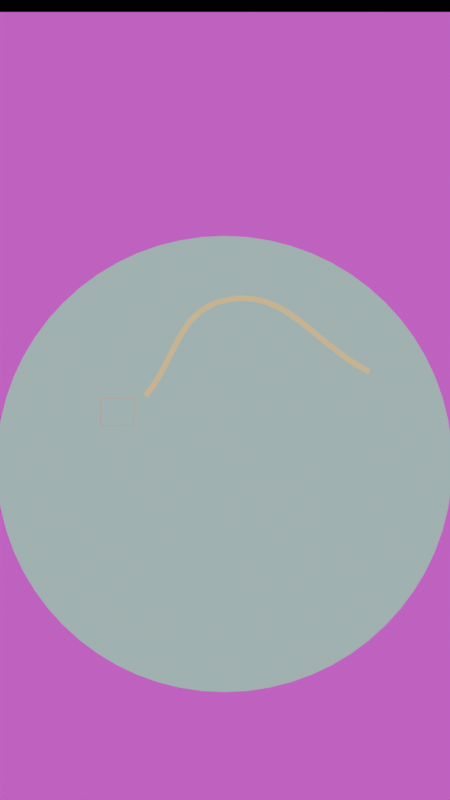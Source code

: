 # Source: borrow-mobile.blend  (saved by Blender 5.2.45; exported with 4.5.12 LTS)
import bpy
from mathutils import Matrix  # noqa: F401  (used for matrix-valued properties, if any)

bpy.ops.wm.read_factory_settings(use_empty=True)
scene = bpy.context.scene
scene.name = 'Scene'

# ---- images (referenced by path relative to the original .blend; pixels are not part of the script)
import os
ASSET_DIR = os.environ.get("B2B_ASSET_DIR", "")  # directory of the original .blend (textures are referenced by path, not embedded)
HERE = os.path.dirname(os.path.abspath(__file__))  # packed textures are extracted next to this script under _unpacked/

def load_image(name, relpath, width, height, colorspace="sRGB"):
    """Load a texture the original file referenced (path relative to the .blend, or extracted next to this script)."""
    p = next((c for c in (os.path.join(HERE, relpath), os.path.join(ASSET_DIR, relpath)) if relpath and os.path.exists(c)), "")
    if p:
        img = bpy.data.images.load(p, check_existing=True)
        img.name = name
    else:  # same state as the original file: an image datablock whose file is absent (Cycles renders it pink)
        img = bpy.data.images.new(name, width, height)
        img.source = "FILE"
        img.filepath = "//" + (relpath or name)
    img.colorspace_settings.name = colorspace
    return img
img_garden_001_jpg = load_image('garden-001.jpg', 'garden-001.jpg', 1024, 1024, 'sRGB')

# ---- materials (node trees are filled in below, after node groups)
mat_env_photo_1 = bpy.data.materials.new('ENV_Photo_1')
mat_env_watermaterial = bpy.data.materials.new('ENV_WaterMaterial')
mat_prop_framematerial = bpy.data.materials.new('PROP_FrameMaterial')
mat_guide_gold = bpy.data.materials.new('GUIDE_Gold')

# ---- material node trees
mat_env_photo_1.use_nodes = True; mat_env_photo_1.node_tree.nodes.clear()
_N = mat_env_photo_1.node_tree.nodes; _L = mat_env_photo_1.node_tree.links
n0 = _N.new('ShaderNodeOutputMaterial'); n0.name = 'Material Output'; n0.location = (0, 0)
n1 = _N.new('ShaderNodeEmission'); n1.name = 'Emission'; n1.location = (0, 0)
n1.inputs[1].default_value = 0.75
n2 = _N.new('ShaderNodeTexImage'); n2.name = 'Image Texture'; n2.location = (0, 0)
n2.image = img_garden_001_jpg
_L.new(n2.outputs[0], n1.inputs[0])
_L.new(n1.outputs[0], n0.inputs[0])
n0.is_active_output = True
mat_env_watermaterial.use_nodes = True; mat_env_watermaterial.node_tree.nodes.clear()
_N = mat_env_watermaterial.node_tree.nodes; _L = mat_env_watermaterial.node_tree.links
n0 = _N.new('ShaderNodeOutputMaterial'); n0.name = 'Material Output'; n0.location = (0, 0)
n1 = _N.new('ShaderNodeEmission'); n1.name = 'Emission'; n1.location = (0, 0)
n1.inputs[0].default_value = (0.42, 0.66, 0.64, 1.0)
n1.inputs[1].default_value = 0.9
_L.new(n1.outputs[0], n0.inputs[0])
n0.is_active_output = True
mat_prop_framematerial.use_nodes = True; mat_prop_framematerial.node_tree.nodes.clear()
_N = mat_prop_framematerial.node_tree.nodes; _L = mat_prop_framematerial.node_tree.links
n0 = _N.new('ShaderNodeOutputMaterial'); n0.name = 'Material Output'; n0.location = (0, 0)
n1 = _N.new('ShaderNodeEmission'); n1.name = 'Emission'; n1.location = (0, 0)
n1.inputs[0].default_value = (0.61, 0.3, 0.21, 1.0)
n1.inputs[1].default_value = 1.2
_L.new(n1.outputs[0], n0.inputs[0])
n0.is_active_output = True
mat_guide_gold.use_nodes = True; mat_guide_gold.node_tree.nodes.clear()
_N = mat_guide_gold.node_tree.nodes; _L = mat_guide_gold.node_tree.links
n0 = _N.new('ShaderNodeOutputMaterial'); n0.name = 'Material Output'; n0.location = (0, 0)
n1 = _N.new('ShaderNodeEmission'); n1.name = 'Emission'; n1.location = (0, 0)
n1.inputs[0].default_value = (0.74, 0.52, 0.19, 1.0)
n1.inputs[1].default_value = 1.3
_L.new(n1.outputs[0], n0.inputs[0])
n0.is_active_output = True

# ---- cameras
cam_camera = bpy.data.cameras.new('Camera')
cam_camera.type = 'ORTHO'
cam_camera.ortho_scale = 10.0

# ---- meshes
me_plane = bpy.data.meshes.new('Plane')
me_plane.from_pydata([(-5.0, -5.0, 0.0), (5.0, -5.0, 0.0), (-5.0, 5.0, 0.0), (5.0, 5.0, 0.0)], [], [(0, 1, 3, 2)])
_uv = me_plane.uv_layers.new(name='UVMap')
_uv.uv.foreach_set('vector', [0.0, 0.0, 1.0, 0.0, 1.0, 1.0, 0.0, 1.0])
me_plane.materials.append(mat_env_photo_1)
me_plane.update()
me_circle = bpy.data.meshes.new('Circle')
me_circle.from_pydata([(0.0, 3.0, 0.0), (-0.2941, 2.986, 0.0), (-0.5853, 2.942, 0.0), (-0.8709, 2.871, 0.0), (-1.148, 2.772, 0.0), (-1.414, 2.646, 0.0), (-1.667, 2.494, 0.0), (-1.903, 2.319, 0.0), (-2.121, 2.121, 0.0), (-2.319, 1.903, 0.0), (-2.494, 1.667, 0.0), (-2.646, 1.414, 0.0), (-2.772, 1.148, 0.0), (-2.871, 0.8709, 0.0), (-2.942, 0.5853, 0.0), (-2.986, 0.2941, 0.0), (-3.0, 0.0, 0.0), (-2.986, -0.2941, 0.0), (-2.942, -0.5853, 0.0), (-2.871, -0.8709, 0.0), (-2.772, -1.148, 0.0), (-2.646, -1.414, 0.0), (-2.494, -1.667, 0.0), (-2.319, -1.903, 0.0), (-2.121, -2.121, 0.0), (-1.903, -2.319, 0.0), (-1.667, -2.494, 0.0), (-1.414, -2.646, 0.0), (-1.148, -2.772, 0.0), (-0.8709, -2.871, 0.0), (-0.5853, -2.942, 0.0), (-0.2941, -2.986, 0.0), (0.0, -3.0, 0.0), (0.2941, -2.986, 0.0), (0.5853, -2.942, 0.0), (0.8709, -2.871, 0.0), (1.148, -2.772, 0.0), (1.414, -2.646, 0.0), (1.667, -2.494, 0.0), (1.903, -2.319, 0.0), (2.121, -2.121, 0.0), (2.319, -1.903, 0.0), (2.494, -1.667, 0.0), (2.646, -1.414, 0.0), (2.772, -1.148, 0.0), (2.871, -0.8709, 0.0), (2.942, -0.5853, 0.0), (2.986, -0.2941, 0.0), (3.0, 0.0, 0.0), (2.986, 0.2941, 0.0), (2.942, 0.5853, 0.0), (2.871, 0.8709, 0.0), (2.772, 1.148, 0.0), (2.646, 1.414, 0.0), (2.494, 1.667, 0.0), (2.319, 1.903, 0.0), (2.121, 2.121, 0.0), (1.903, 2.319, 0.0), (1.667, 2.494, 0.0), (1.414, 2.646, 0.0), (1.148, 2.772, 0.0), (0.8709, 2.871, 0.0), (0.5853, 2.942, 0.0), (0.2941, 2.986, 0.0)], [], [(0, 1, 2, 3, 4, 5, 6, 7, 8, 9, 10, 11, 12, 13, 14, 15, 16, 17, 18, 19, 20, 21, 22, 23, 24, 25, 26, 27, 28, 29, 30, 31, 32, 33, 34, 35, 36, 37, 38, 39, 40, 41, 42, 43, 44, 45, 46, 47, 48, 49, 50, 51, 52, 53, 54, 55, 56, 57, 58, 59, 60, 61, 62, 63)])
_uv = me_circle.uv_layers.new(name='UVMap')
_uv.uv.foreach_set('vector', [0.5, 1.0, 0.451, 0.9976, 0.4025, 0.9904, 0.3549, 0.9785, 0.3087, 0.9619, 0.2643, 0.941, 0.2222, 0.9157, 0.1828, 0.8865, 0.1464, 0.8536, 0.1135, 0.8172, 0.08427, 0.7778, 0.05904, 0.7357, 0.03806, 0.6913, 0.02153, 0.6451, 0.009607, 0.5975, 0.002408, 0.549, 0.0, 0.5, 0.002408, 0.451, 0.009607, 0.4025, 0.02153, 0.3549, 0.03806, 0.3087, 0.05904, 0.2643, 0.08427, 0.2222, 0.1135, 0.1828, 0.1464, 0.1464, 0.1828, 0.1135, 0.2222, 0.08427, 0.2643, 0.05904, 0.3087, 0.03806, 0.3549, 0.02153, 0.4025, 0.009607, 0.451, 0.002408, 0.5, 0.0, 0.549, 0.002408, 0.5975, 0.009607, 0.6451, 0.02153, 0.6913, 0.03806, 0.7357, 0.05904, 0.7778, 0.08427, 0.8172, 0.1135, 0.8536, 0.1464, 0.8865, 0.1828, 0.9157, 0.2222, 0.941, 0.2643, 0.9619, 0.3087, 0.9785, 0.3549, 0.9904, 0.4025, 0.9976, 0.451, 1.0, 0.5, 0.9976, 0.549, 0.9904, 0.5975, 0.9785, 0.6451, 0.9619, 0.6913, 0.941, 0.7357, 0.9157, 0.7778, 0.8865, 0.8172, 0.8536, 0.8536, 0.8172, 0.8865, 0.7778, 0.9157, 0.7357, 0.941, 0.6913, 0.9619, 0.6451, 0.9785, 0.5975, 0.9904, 0.549, 0.9976])
me_circle.materials.append(mat_env_watermaterial)
me_circle.update()

# ---- curves / text
cu_prop_frame = bpy.data.curves.new('PROP_Frame', 'CURVE')
cu_prop_frame.dimensions = '3D'
_sp = cu_prop_frame.splines.new('POLY'); _sp.points.add(4)
_sp.points.foreach_set('co', [-2.1, 0.0, -1.7, 1.0, -2.1, 0.0, 1.7, 1.0, 2.1, 0.0, 1.7, 1.0, 2.1, 0.0, -1.7, 1.0, -2.1, 0.0, -1.7, 1.0])
cu_prop_frame.materials.append(mat_prop_framematerial)
cu_prop_frame.bevel_resolution = 3
cu_prop_frame.bevel_depth = 0.045
cu_prop_frame.fill_mode = 'FULL'
cu_guide_borrowing = bpy.data.curves.new('GUIDE_Borrowing', 'CURVE')
cu_guide_borrowing.dimensions = '3D'
_sp = cu_guide_borrowing.splines.new('BEZIER'); _sp.bezier_points.add(2)
_sp.bezier_points.foreach_set('co', [-1.0, -0.3, 0.2, 0.0, -0.3, 1.4, 1.8, -0.3, 0.5])
_sp.bezier_points.foreach_set('handle_left', [-1.39, -0.3, -0.2685, -0.5969, -0.3, 1.275, 1.097, -0.3, 0.8514])
_sp.bezier_points.foreach_set('handle_right', [-0.6096, -0.3, 0.6685, 0.769, -0.3, 1.561, 2.503, -0.3, 0.1486])
for _p, _l, _r in zip(_sp.bezier_points, ['AUTO', 'AUTO', 'AUTO'], ['AUTO', 'AUTO', 'AUTO']): _p.handle_left_type = _l; _p.handle_right_type = _r
cu_guide_borrowing.materials.append(mat_guide_gold)
cu_guide_borrowing.bevel_resolution = 2
cu_guide_borrowing.bevel_depth = 0.035
cu_guide_borrowing.fill_mode = 'FULL'

# ---- objects
ob_env_photo_background = bpy.data.objects.new('ENV_Photo_Background', me_plane)
ob_env_water = bpy.data.objects.new('ENV_Water', me_circle)
ob_prop_frame = bpy.data.objects.new('PROP_Frame', cu_prop_frame)
ob_guide_borrowing = bpy.data.objects.new('GUIDE_Borrowing', cu_guide_borrowing)
ob_rig_camera = bpy.data.objects.new('RIG_Camera', cam_camera)
ob_rig_cameratarget = bpy.data.objects.new('RIG_CameraTarget', None)

# ---- transforms, parenting, visibility, modifiers, constraints
ob_env_photo_background.location = (0.0, 1.1, 0.0)
ob_env_photo_background.rotation_euler = (1.571, 0.0, 0.0)
ob_env_water.location = (0.0, 0.4, -0.65)
ob_env_water.rotation_euler = (1.571, 0.0, 0.0)
ob_env_water.scale = (0.95, 0.95, 0.95)
ob_prop_frame.location = (-1.35, -0.2, 0.0)
ob_prop_frame.scale = (0.1, 0.1, 0.1)
ob_guide_borrowing.location = (0.0, 0.0, 0.0)
ob_rig_camera.location = (-0.22, -12.0, 0.15)
_c = ob_rig_camera.constraints.new('TRACK_TO'); _c.name = 'Track To'
_c.target = ob_rig_cameratarget
ob_rig_cameratarget.location = (0.0, 0.0, 0.15)

# ---- collection membership
scene.collection.objects.link(ob_env_photo_background)
scene.collection.objects.link(ob_env_water)
scene.collection.objects.link(ob_prop_frame)
scene.collection.objects.link(ob_guide_borrowing)
scene.collection.objects.link(ob_rig_camera)
scene.collection.objects.link(ob_rig_cameratarget)

# ---- scene / render settings (as saved in the file)
scene.camera = ob_rig_camera
scene.frame_start = 1; scene.frame_end = 120; scene.frame_set(1)
scene.render.engine = 'BLENDER_EEVEE_NEXT'
scene.render.resolution_x = 1080
scene.render.resolution_y = 1920
scene.render.resolution_percentage = 25
scene.render.fps = 30
scene.render.bake_bias = 0.0
scene.render.bake_samples = 0
scene.render.compositor_device = 'GPU'
scene.eevee.use_volume_custom_range = False
scene.eevee.fast_gi_thickness_near = 0.1
scene.eevee.fast_gi_thickness_far = 0.0
scene.eevee.ray_tracing_options.screen_trace_thickness = 0.1
bpy.context.view_layer.update()
